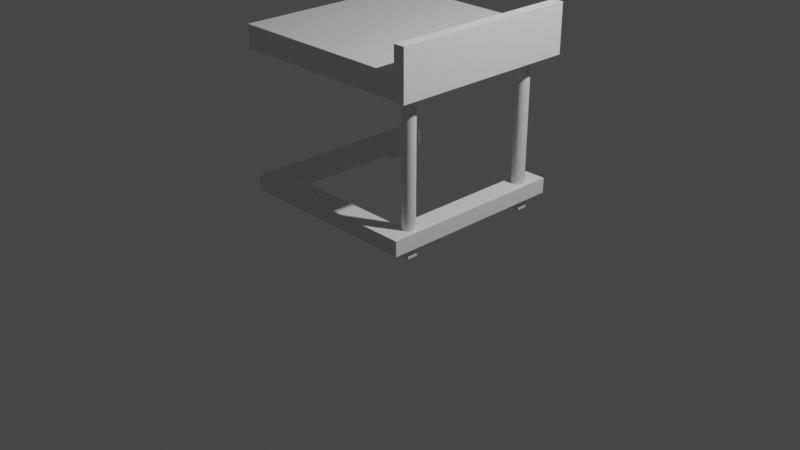# Source: table.blend  (saved by Blender 3.6.11; exported with 4.5.12 LTS)
import bpy
from mathutils import Matrix  # noqa: F401  (used for matrix-valued properties, if any)

bpy.ops.wm.read_factory_settings(use_empty=True)
scene = bpy.context.scene
scene.name = 'Scene'

# ---- collections
col_collection = bpy.data.collections.new('Collection'); scene.collection.children.link(col_collection)

# ---- materials (node trees are filled in below, after node groups)
mat_material = bpy.data.materials.new('Material')
mat_material.alpha_threshold = 0.0
mat_material.use_transparent_shadow = False
mat_material.roughness = 0.5
mat_material.line_color = (0.0, 0.0, 0.0, 1.0)

# ---- material node trees
mat_material.use_nodes = True; mat_material.node_tree.nodes.clear()
_N = mat_material.node_tree.nodes; _L = mat_material.node_tree.links
n0 = _N.new('ShaderNodeOutputMaterial'); n0.name = 'Material Output'; n0.location = (300, 300)
n1 = _N.new('ShaderNodeBsdfPrincipled'); n1.name = 'Principled BSDF'; n1.location = (10, 300)
n1.distribution = 'GGX'
n1.subsurface_method = 'RANDOM_WALK_SKIN'
n1.inputs[3].default_value = 1.45
n1.inputs[27].default_value = (0.0, 0.0, 0.0, 1.0)
n1.inputs[28].default_value = 1.0
_L.new(n1.outputs[0], n0.inputs[0])
n0.is_active_output = True

# ---- world
world_world = bpy.data.worlds.new('World'); scene.world = world_world
world_world.use_nodes = True; world_world.node_tree.nodes.clear()
_N = world_world.node_tree.nodes; _L = world_world.node_tree.links
n0 = _N.new('ShaderNodeOutputWorld'); n0.name = 'World Output'; n0.location = (300, 300)
n1 = _N.new('ShaderNodeBackground'); n1.name = 'Background'; n1.location = (10, 300)
n1.inputs[0].default_value = (0.05088, 0.05088, 0.05088, 1.0)
_L.new(n1.outputs[0], n0.inputs[0])
n0.is_active_output = True
world_world.color = (0.05088, 0.05088, 0.05088)
world_world.use_sun_shadow = False
world_world.sun_shadow_jitter_overblur = 0.0

# ---- cameras
cam_camera = bpy.data.cameras.new('Camera')
cam_camera.clip_end = 100.0
cam_camera.ortho_scale = 7.314

# ---- lights
light_light = bpy.data.lights.new('Light', 'POINT')
light_light.transmission_factor = 0.0
light_light.energy = 1000.0
light_light.shadow_soft_size = 0.1
light_light.shadow_maximum_resolution = 0.006
light_light.use_absolute_resolution = True

# ---- meshes
me_cube = bpy.data.meshes.new('Cube')
me_cube.from_pydata([(1.0, 1.0, 1.0), (1.0, 1.0, -1.0), (1.0, -1.0, 1.0), (1.0, -1.0, -1.0), (-1.0, 1.0, 1.0), (-1.0, 1.0, -1.0), (-1.0, -1.0, 1.0), (-1.0, -1.0, -1.0)], [], [(0, 4, 6, 2), (3, 2, 6, 7), (7, 6, 4, 5), (5, 1, 3, 7), (1, 0, 2, 3), (5, 4, 0, 1)])
_uv = me_cube.uv_layers.new(name='UVMap')
_uv.uv.foreach_set('vector', [0.625, 0.5, 0.875, 0.5, 0.875, 0.75, 0.625, 0.75, 0.375, 0.75, 0.625, 0.75, 0.625, 1.0, 0.375, 1.0, 0.375, 0.0, 0.625, 0.0, 0.625, 0.25, 0.375, 0.25, 0.125, 0.5, 0.375, 0.5, 0.375, 0.75, 0.125, 0.75, 0.375, 0.5, 0.625, 0.5, 0.625, 0.75, 0.375, 0.75, 0.375, 0.25, 0.625, 0.25, 0.625, 0.5, 0.375, 0.5])
me_cube.materials.append(mat_material)
me_cube.use_mirror_vertex_groups = False
me_cube.update()
me_cube_001 = bpy.data.meshes.new('Cube.001')
me_cube_001.from_pydata([(-1.0, -1.0, -1.0), (-1.0, -1.0, 1.0), (-1.0, 1.0, -1.0), (-1.0, 1.0, 1.0), (1.0, -1.0, -1.0), (1.0, -1.0, 1.0), (1.0, 1.0, -1.0), (1.0, 1.0, 1.0)], [], [(0, 1, 3, 2), (2, 3, 7, 6), (6, 7, 5, 4), (4, 5, 1, 0), (2, 6, 4, 0), (7, 3, 1, 5)])
_uv = me_cube_001.uv_layers.new(name='UVMap')
_uv.uv.foreach_set('vector', [0.375, 0.0, 0.625, 0.0, 0.625, 0.25, 0.375, 0.25, 0.375, 0.25, 0.625, 0.25, 0.625, 0.5, 0.375, 0.5, 0.375, 0.5, 0.625, 0.5, 0.625, 0.75, 0.375, 0.75, 0.375, 0.75, 0.625, 0.75, 0.625, 1.0, 0.375, 1.0, 0.125, 0.5, 0.375, 0.5, 0.375, 0.75, 0.125, 0.75, 0.625, 0.5, 0.875, 0.5, 0.875, 0.75, 0.625, 0.75])
me_cube_001.update()
me_cube_002 = bpy.data.meshes.new('Cube.002')
me_cube_002.from_pydata([(-1.0, -1.0, -1.0), (-1.0, -1.0, 1.0), (-1.0, 1.0, -1.0), (-1.0, 1.0, 1.0), (1.0, -1.0, -1.0), (1.0, -1.0, 1.0), (1.0, 1.0, -1.0), (1.0, 1.0, 1.0)], [], [(0, 1, 3, 2), (2, 3, 7, 6), (6, 7, 5, 4), (4, 5, 1, 0), (2, 6, 4, 0), (7, 3, 1, 5)])
_uv = me_cube_002.uv_layers.new(name='UVMap')
_uv.uv.foreach_set('vector', [0.375, 0.0, 0.625, 0.0, 0.625, 0.25, 0.375, 0.25, 0.375, 0.25, 0.625, 0.25, 0.625, 0.5, 0.375, 0.5, 0.375, 0.5, 0.625, 0.5, 0.625, 0.75, 0.375, 0.75, 0.375, 0.75, 0.625, 0.75, 0.625, 1.0, 0.375, 1.0, 0.125, 0.5, 0.375, 0.5, 0.375, 0.75, 0.125, 0.75, 0.625, 0.5, 0.875, 0.5, 0.875, 0.75, 0.625, 0.75])
me_cube_002.update()
me_cylinder = bpy.data.meshes.new('Cylinder')
me_cylinder.from_pydata([(0.0, 1.0, -1.0), (0.0, 1.0, 1.0), (0.1951, 0.9808, -1.0), (0.1951, 0.9808, 1.0), (0.3827, 0.9239, -1.0), (0.3827, 0.9239, 1.0), (0.5556, 0.8315, -1.0), (0.5556, 0.8315, 1.0), (0.7071, 0.7071, -1.0), (0.7071, 0.7071, 1.0), (0.8315, 0.5556, -1.0), (0.8315, 0.5556, 1.0), (0.9239, 0.3827, -1.0), (0.9239, 0.3827, 1.0), (0.9808, 0.1951, -1.0), (0.9808, 0.1951, 1.0), (1.0, 0.0, -1.0), (1.0, 0.0, 1.0), (0.9808, -0.1951, -1.0), (0.9808, -0.1951, 1.0), (0.9239, -0.3827, -1.0), (0.9239, -0.3827, 1.0), (0.8315, -0.5556, -1.0), (0.8315, -0.5556, 1.0), (0.7071, -0.7071, -1.0), (0.7071, -0.7071, 1.0), (0.5556, -0.8315, -1.0), (0.5556, -0.8315, 1.0), (0.3827, -0.9239, -1.0), (0.3827, -0.9239, 1.0), (0.1951, -0.9808, -1.0), (0.1951, -0.9808, 1.0), (0.0, -1.0, -1.0), (0.0, -1.0, 1.0), (-0.1951, -0.9808, -1.0), (-0.1951, -0.9808, 1.0), (-0.3827, -0.9239, -1.0), (-0.3827, -0.9239, 1.0), (-0.5556, -0.8315, -1.0), (-0.5556, -0.8315, 1.0), (-0.7071, -0.7071, -1.0), (-0.7071, -0.7071, 1.0), (-0.8315, -0.5556, -1.0), (-0.8315, -0.5556, 1.0), (-0.9239, -0.3827, -1.0), (-0.9239, -0.3827, 1.0), (-0.9808, -0.1951, -1.0), (-0.9808, -0.1951, 1.0), (-1.0, 0.0, -1.0), (-1.0, 0.0, 1.0), (-0.9808, 0.1951, -1.0), (-0.9808, 0.1951, 1.0), (-0.9239, 0.3827, -1.0), (-0.9239, 0.3827, 1.0), (-0.8315, 0.5556, -1.0), (-0.8315, 0.5556, 1.0), (-0.7071, 0.7071, -1.0), (-0.7071, 0.7071, 1.0), (-0.5556, 0.8315, -1.0), (-0.5556, 0.8315, 1.0), (-0.3827, 0.9239, -1.0), (-0.3827, 0.9239, 1.0), (-0.1951, 0.9808, -1.0), (-0.1951, 0.9808, 1.0)], [], [(0, 1, 3, 2), (2, 3, 5, 4), (4, 5, 7, 6), (6, 7, 9, 8), (8, 9, 11, 10), (10, 11, 13, 12), (12, 13, 15, 14), (14, 15, 17, 16), (16, 17, 19, 18), (18, 19, 21, 20), (20, 21, 23, 22), (22, 23, 25, 24), (24, 25, 27, 26), (26, 27, 29, 28), (28, 29, 31, 30), (30, 31, 33, 32), (32, 33, 35, 34), (34, 35, 37, 36), (36, 37, 39, 38), (38, 39, 41, 40), (40, 41, 43, 42), (42, 43, 45, 44), (44, 45, 47, 46), (46, 47, 49, 48), (48, 49, 51, 50), (50, 51, 53, 52), (52, 53, 55, 54), (54, 55, 57, 56), (56, 57, 59, 58), (58, 59, 61, 60), (3, 1, 63, 61, 59, 57, 55, 53, 51, 49, 47, 45, 43, 41, 39, 37, 35, 33, 31, 29, 27, 25, 23, 21, 19, 17, 15, 13, 11, 9, 7, 5), (60, 61, 63, 62), (62, 63, 1, 0), (0, 2, 4, 6, 8, 10, 12, 14, 16, 18, 20, 22, 24, 26, 28, 30, 32, 34, 36, 38, 40, 42, 44, 46, 48, 50, 52, 54, 56, 58, 60, 62)])
_uv = me_cylinder.uv_layers.new(name='UVMap')
_uv.uv.foreach_set('vector', [1.0, 0.5, 1.0, 1.0, 0.9688, 1.0, 0.9688, 0.5, 0.9688, 0.5, 0.9688, 1.0, 0.9375, 1.0, 0.9375, 0.5, 0.9375, 0.5, 0.9375, 1.0, 0.9062, 1.0, 0.9062, 0.5, 0.9062, 0.5, 0.9062, 1.0, 0.875, 1.0, 0.875, 0.5, 0.875, 0.5, 0.875, 1.0, 0.8438, 1.0, 0.8438, 0.5, 0.8438, 0.5, 0.8438, 1.0, 0.8125, 1.0, 0.8125, 0.5, 0.8125, 0.5, 0.8125, 1.0, 0.7812, 1.0, 0.7812, 0.5, 0.7812, 0.5, 0.7812, 1.0, 0.75, 1.0, 0.75, 0.5, 0.75, 0.5, 0.75, 1.0, 0.7188, 1.0, 0.7188, 0.5, 0.7188, 0.5, 0.7188, 1.0, 0.6875, 1.0, 0.6875, 0.5, 0.6875, 0.5, 0.6875, 1.0, 0.6562, 1.0, 0.6562, 0.5, 0.6562, 0.5, 0.6562, 1.0, 0.625, 1.0, 0.625, 0.5, 0.625, 0.5, 0.625, 1.0, 0.5938, 1.0, 0.5938, 0.5, 0.5938, 0.5, 0.5938, 1.0, 0.5625, 1.0, 0.5625, 0.5, 0.5625, 0.5, 0.5625, 1.0, 0.5312, 1.0, 0.5312, 0.5, 0.5312, 0.5, 0.5312, 1.0, 0.5, 1.0, 0.5, 0.5, 0.5, 0.5, 0.5, 1.0, 0.4688, 1.0, 0.4688, 0.5, 0.4688, 0.5, 0.4688, 1.0, 0.4375, 1.0, 0.4375, 0.5, 0.4375, 0.5, 0.4375, 1.0, 0.4062, 1.0, 0.4062, 0.5, 0.4062, 0.5, 0.4062, 1.0, 0.375, 1.0, 0.375, 0.5, 0.375, 0.5, 0.375, 1.0, 0.3438, 1.0, 0.3438, 0.5, 0.3438, 0.5, 0.3438, 1.0, 0.3125, 1.0, 0.3125, 0.5, 0.3125, 0.5, 0.3125, 1.0, 0.2812, 1.0, 0.2812, 0.5, 0.2812, 0.5, 0.2812, 1.0, 0.25, 1.0, 0.25, 0.5, 0.25, 0.5, 0.25, 1.0, 0.2188, 1.0, 0.2188, 0.5, 0.2188, 0.5, 0.2188, 1.0, 0.1875, 1.0, 0.1875, 0.5, 0.1875, 0.5, 0.1875, 1.0, 0.1562, 1.0, 0.1562, 0.5, 0.1562, 0.5, 0.1562, 1.0, 0.125, 1.0, 0.125, 0.5, 0.125, 0.5, 0.125, 1.0, 0.09375, 1.0, 0.09375, 0.5, 0.09375, 0.5, 0.09375, 1.0, 0.0625, 1.0, 0.0625, 0.5, 0.2968, 0.4854, 0.25, 0.49, 0.2032, 0.4854, 0.1582, 0.4717, 0.1167, 0.4496, 0.08029, 0.4197, 0.05045, 0.3833, 0.02827, 0.3418, 0.01461, 0.2968, 0.01, 0.25, 0.01461, 0.2032, 0.02827, 0.1582, 0.05045, 0.1167, 0.08029, 0.08029, 0.1167, 0.05045, 0.1582, 0.02827, 0.2032, 0.01461, 0.25, 0.01, 0.2968, 0.01461, 0.3418, 0.02827, 0.3833, 0.05045, 0.4197, 0.08029, 0.4496, 0.1167, 0.4717, 0.1582, 0.4854, 0.2032, 0.49, 0.25, 0.4854, 0.2968, 0.4717, 0.3418, 0.4496, 0.3833, 0.4197, 0.4197, 0.3833, 0.4496, 0.3418, 0.4717, 0.0625, 0.5, 0.0625, 1.0, 0.03125, 1.0, 0.03125, 0.5, 0.03125, 0.5, 0.03125, 1.0, 0.0, 1.0, 0.0, 0.5, 0.75, 0.49, 0.7968, 0.4854, 0.8418, 0.4717, 0.8833, 0.4496, 0.9197, 0.4197, 0.9496, 0.3833, 0.9717, 0.3418, 0.9854, 0.2968, 0.99, 0.25, 0.9854, 0.2032, 0.9717, 0.1582, 0.9496, 0.1167, 0.9197, 0.08029, 0.8833, 0.05045, 0.8418, 0.02827, 0.7968, 0.01461, 0.75, 0.01, 0.7032, 0.01461, 0.6582, 0.02827, 0.6167, 0.05045, 0.5803, 0.08029, 0.5504, 0.1167, 0.5283, 0.1582, 0.5146, 0.2032, 0.51, 0.25, 0.5146, 0.2968, 0.5283, 0.3418, 0.5504, 0.3833, 0.5803, 0.4197, 0.6167, 0.4496, 0.6582, 0.4717, 0.7032, 0.4854])
me_cylinder.update()
me_cylinder_001 = bpy.data.meshes.new('Cylinder.001')
me_cylinder_001.from_pydata([(0.0, 1.0, -1.0), (0.0, 1.0, 1.0), (0.1951, 0.9808, -1.0), (0.1951, 0.9808, 1.0), (0.3827, 0.9239, -1.0), (0.3827, 0.9239, 1.0), (0.5556, 0.8315, -1.0), (0.5556, 0.8315, 1.0), (0.7071, 0.7071, -1.0), (0.7071, 0.7071, 1.0), (0.8315, 0.5556, -1.0), (0.8315, 0.5556, 1.0), (0.9239, 0.3827, -1.0), (0.9239, 0.3827, 1.0), (0.9808, 0.1951, -1.0), (0.9808, 0.1951, 1.0), (1.0, 0.0, -1.0), (1.0, 0.0, 1.0), (0.9808, -0.1951, -1.0), (0.9808, -0.1951, 1.0), (0.9239, -0.3827, -1.0), (0.9239, -0.3827, 1.0), (0.8315, -0.5556, -1.0), (0.8315, -0.5556, 1.0), (0.7071, -0.7071, -1.0), (0.7071, -0.7071, 1.0), (0.5556, -0.8315, -1.0), (0.5556, -0.8315, 1.0), (0.3827, -0.9239, -1.0), (0.3827, -0.9239, 1.0), (0.1951, -0.9808, -1.0), (0.1951, -0.9808, 1.0), (0.0, -1.0, -1.0), (0.0, -1.0, 1.0), (-0.1951, -0.9808, -1.0), (-0.1951, -0.9808, 1.0), (-0.3827, -0.9239, -1.0), (-0.3827, -0.9239, 1.0), (-0.5556, -0.8315, -1.0), (-0.5556, -0.8315, 1.0), (-0.7071, -0.7071, -1.0), (-0.7071, -0.7071, 1.0), (-0.8315, -0.5556, -1.0), (-0.8315, -0.5556, 1.0), (-0.9239, -0.3827, -1.0), (-0.9239, -0.3827, 1.0), (-0.9808, -0.1951, -1.0), (-0.9808, -0.1951, 1.0), (-1.0, 0.0, -1.0), (-1.0, 0.0, 1.0), (-0.9808, 0.1951, -1.0), (-0.9808, 0.1951, 1.0), (-0.9239, 0.3827, -1.0), (-0.9239, 0.3827, 1.0), (-0.8315, 0.5556, -1.0), (-0.8315, 0.5556, 1.0), (-0.7071, 0.7071, -1.0), (-0.7071, 0.7071, 1.0), (-0.5556, 0.8315, -1.0), (-0.5556, 0.8315, 1.0), (-0.3827, 0.9239, -1.0), (-0.3827, 0.9239, 1.0), (-0.1951, 0.9808, -1.0), (-0.1951, 0.9808, 1.0)], [], [(0, 1, 3, 2), (2, 3, 5, 4), (4, 5, 7, 6), (6, 7, 9, 8), (8, 9, 11, 10), (10, 11, 13, 12), (12, 13, 15, 14), (14, 15, 17, 16), (16, 17, 19, 18), (18, 19, 21, 20), (20, 21, 23, 22), (22, 23, 25, 24), (24, 25, 27, 26), (26, 27, 29, 28), (28, 29, 31, 30), (30, 31, 33, 32), (32, 33, 35, 34), (34, 35, 37, 36), (36, 37, 39, 38), (38, 39, 41, 40), (40, 41, 43, 42), (42, 43, 45, 44), (44, 45, 47, 46), (46, 47, 49, 48), (48, 49, 51, 50), (50, 51, 53, 52), (52, 53, 55, 54), (54, 55, 57, 56), (56, 57, 59, 58), (58, 59, 61, 60), (3, 1, 63, 61, 59, 57, 55, 53, 51, 49, 47, 45, 43, 41, 39, 37, 35, 33, 31, 29, 27, 25, 23, 21, 19, 17, 15, 13, 11, 9, 7, 5), (60, 61, 63, 62), (62, 63, 1, 0), (0, 2, 4, 6, 8, 10, 12, 14, 16, 18, 20, 22, 24, 26, 28, 30, 32, 34, 36, 38, 40, 42, 44, 46, 48, 50, 52, 54, 56, 58, 60, 62)])
_uv = me_cylinder_001.uv_layers.new(name='UVMap')
_uv.uv.foreach_set('vector', [1.0, 0.5, 1.0, 1.0, 0.9688, 1.0, 0.9688, 0.5, 0.9688, 0.5, 0.9688, 1.0, 0.9375, 1.0, 0.9375, 0.5, 0.9375, 0.5, 0.9375, 1.0, 0.9062, 1.0, 0.9062, 0.5, 0.9062, 0.5, 0.9062, 1.0, 0.875, 1.0, 0.875, 0.5, 0.875, 0.5, 0.875, 1.0, 0.8438, 1.0, 0.8438, 0.5, 0.8438, 0.5, 0.8438, 1.0, 0.8125, 1.0, 0.8125, 0.5, 0.8125, 0.5, 0.8125, 1.0, 0.7812, 1.0, 0.7812, 0.5, 0.7812, 0.5, 0.7812, 1.0, 0.75, 1.0, 0.75, 0.5, 0.75, 0.5, 0.75, 1.0, 0.7188, 1.0, 0.7188, 0.5, 0.7188, 0.5, 0.7188, 1.0, 0.6875, 1.0, 0.6875, 0.5, 0.6875, 0.5, 0.6875, 1.0, 0.6562, 1.0, 0.6562, 0.5, 0.6562, 0.5, 0.6562, 1.0, 0.625, 1.0, 0.625, 0.5, 0.625, 0.5, 0.625, 1.0, 0.5938, 1.0, 0.5938, 0.5, 0.5938, 0.5, 0.5938, 1.0, 0.5625, 1.0, 0.5625, 0.5, 0.5625, 0.5, 0.5625, 1.0, 0.5312, 1.0, 0.5312, 0.5, 0.5312, 0.5, 0.5312, 1.0, 0.5, 1.0, 0.5, 0.5, 0.5, 0.5, 0.5, 1.0, 0.4688, 1.0, 0.4688, 0.5, 0.4688, 0.5, 0.4688, 1.0, 0.4375, 1.0, 0.4375, 0.5, 0.4375, 0.5, 0.4375, 1.0, 0.4062, 1.0, 0.4062, 0.5, 0.4062, 0.5, 0.4062, 1.0, 0.375, 1.0, 0.375, 0.5, 0.375, 0.5, 0.375, 1.0, 0.3438, 1.0, 0.3438, 0.5, 0.3438, 0.5, 0.3438, 1.0, 0.3125, 1.0, 0.3125, 0.5, 0.3125, 0.5, 0.3125, 1.0, 0.2812, 1.0, 0.2812, 0.5, 0.2812, 0.5, 0.2812, 1.0, 0.25, 1.0, 0.25, 0.5, 0.25, 0.5, 0.25, 1.0, 0.2188, 1.0, 0.2188, 0.5, 0.2188, 0.5, 0.2188, 1.0, 0.1875, 1.0, 0.1875, 0.5, 0.1875, 0.5, 0.1875, 1.0, 0.1562, 1.0, 0.1562, 0.5, 0.1562, 0.5, 0.1562, 1.0, 0.125, 1.0, 0.125, 0.5, 0.125, 0.5, 0.125, 1.0, 0.09375, 1.0, 0.09375, 0.5, 0.09375, 0.5, 0.09375, 1.0, 0.0625, 1.0, 0.0625, 0.5, 0.2968, 0.4854, 0.25, 0.49, 0.2032, 0.4854, 0.1582, 0.4717, 0.1167, 0.4496, 0.08029, 0.4197, 0.05045, 0.3833, 0.02827, 0.3418, 0.01461, 0.2968, 0.01, 0.25, 0.01461, 0.2032, 0.02827, 0.1582, 0.05045, 0.1167, 0.08029, 0.08029, 0.1167, 0.05045, 0.1582, 0.02827, 0.2032, 0.01461, 0.25, 0.01, 0.2968, 0.01461, 0.3418, 0.02827, 0.3833, 0.05045, 0.4197, 0.08029, 0.4496, 0.1167, 0.4717, 0.1582, 0.4854, 0.2032, 0.49, 0.25, 0.4854, 0.2968, 0.4717, 0.3418, 0.4496, 0.3833, 0.4197, 0.4197, 0.3833, 0.4496, 0.3418, 0.4717, 0.0625, 0.5, 0.0625, 1.0, 0.03125, 1.0, 0.03125, 0.5, 0.03125, 0.5, 0.03125, 1.0, 0.0, 1.0, 0.0, 0.5, 0.75, 0.49, 0.7968, 0.4854, 0.8418, 0.4717, 0.8833, 0.4496, 0.9197, 0.4197, 0.9496, 0.3833, 0.9717, 0.3418, 0.9854, 0.2968, 0.99, 0.25, 0.9854, 0.2032, 0.9717, 0.1582, 0.9496, 0.1167, 0.9197, 0.08029, 0.8833, 0.05045, 0.8418, 0.02827, 0.7968, 0.01461, 0.75, 0.01, 0.7032, 0.01461, 0.6582, 0.02827, 0.6167, 0.05045, 0.5803, 0.08029, 0.5504, 0.1167, 0.5283, 0.1582, 0.5146, 0.2032, 0.51, 0.25, 0.5146, 0.2968, 0.5283, 0.3418, 0.5504, 0.3833, 0.5803, 0.4197, 0.6167, 0.4496, 0.6582, 0.4717, 0.7032, 0.4854])
me_cylinder_001.update()
me_cube_003 = bpy.data.meshes.new('Cube.003')
me_cube_003.from_pydata([(-1.0, -1.0, -1.0), (-1.0, -1.0, 1.0), (-1.0, 1.0, -1.0), (-1.0, 1.0, 1.0), (1.0, -1.0, -1.0), (1.0, -1.0, 1.0), (1.0, 1.0, -1.0), (1.0, 1.0, 1.0)], [], [(0, 1, 3, 2), (2, 3, 7, 6), (6, 7, 5, 4), (4, 5, 1, 0), (2, 6, 4, 0), (7, 3, 1, 5)])
_uv = me_cube_003.uv_layers.new(name='UVMap')
_uv.uv.foreach_set('vector', [0.375, 0.0, 0.625, 0.0, 0.625, 0.25, 0.375, 0.25, 0.375, 0.25, 0.625, 0.25, 0.625, 0.5, 0.375, 0.5, 0.375, 0.5, 0.625, 0.5, 0.625, 0.75, 0.375, 0.75, 0.375, 0.75, 0.625, 0.75, 0.625, 1.0, 0.375, 1.0, 0.125, 0.5, 0.375, 0.5, 0.375, 0.75, 0.125, 0.75, 0.625, 0.5, 0.875, 0.5, 0.875, 0.75, 0.625, 0.75])
me_cube_003.update()
me_cube_004 = bpy.data.meshes.new('Cube.004')
me_cube_004.from_pydata([(-1.0, -1.0, -1.0), (-1.0, -1.0, 1.0), (-1.0, 1.0, -1.0), (-1.0, 1.0, 1.0), (1.0, -1.0, -1.0), (1.0, -1.0, 1.0), (1.0, 1.0, -1.0), (1.0, 1.0, 1.0)], [], [(0, 1, 3, 2), (2, 3, 7, 6), (6, 7, 5, 4), (4, 5, 1, 0), (2, 6, 4, 0), (7, 3, 1, 5)])
_uv = me_cube_004.uv_layers.new(name='UVMap')
_uv.uv.foreach_set('vector', [0.375, 0.0, 0.625, 0.0, 0.625, 0.25, 0.375, 0.25, 0.375, 0.25, 0.625, 0.25, 0.625, 0.5, 0.375, 0.5, 0.375, 0.5, 0.625, 0.5, 0.625, 0.75, 0.375, 0.75, 0.375, 0.75, 0.625, 0.75, 0.625, 1.0, 0.375, 1.0, 0.125, 0.5, 0.375, 0.5, 0.375, 0.75, 0.125, 0.75, 0.625, 0.5, 0.875, 0.5, 0.875, 0.75, 0.625, 0.75])
me_cube_004.update()
me_cube_005 = bpy.data.meshes.new('Cube.005')
me_cube_005.from_pydata([(-1.0, -1.0, -1.0), (-1.0, -1.0, 1.0), (-1.0, 1.0, -1.0), (-1.0, 1.0, 1.0), (1.0, -1.0, -1.0), (1.0, -1.0, 1.0), (1.0, 1.0, -1.0), (1.0, 1.0, 1.0)], [], [(0, 1, 3, 2), (2, 3, 7, 6), (6, 7, 5, 4), (4, 5, 1, 0), (2, 6, 4, 0), (7, 3, 1, 5)])
_uv = me_cube_005.uv_layers.new(name='UVMap')
_uv.uv.foreach_set('vector', [0.375, 0.0, 0.625, 0.0, 0.625, 0.25, 0.375, 0.25, 0.375, 0.25, 0.625, 0.25, 0.625, 0.5, 0.375, 0.5, 0.375, 0.5, 0.625, 0.5, 0.625, 0.75, 0.375, 0.75, 0.375, 0.75, 0.625, 0.75, 0.625, 1.0, 0.375, 1.0, 0.125, 0.5, 0.375, 0.5, 0.375, 0.75, 0.125, 0.75, 0.625, 0.5, 0.875, 0.5, 0.875, 0.75, 0.625, 0.75])
me_cube_005.update()
me_cube_006 = bpy.data.meshes.new('Cube.006')
me_cube_006.from_pydata([(-1.0, -1.0, -1.0), (-1.0, -1.0, 1.0), (-1.0, 1.0, -1.0), (-1.0, 1.0, 1.0), (1.0, -1.0, -1.0), (1.0, -1.0, 1.0), (1.0, 1.0, -1.0), (1.0, 1.0, 1.0)], [], [(0, 1, 3, 2), (2, 3, 7, 6), (6, 7, 5, 4), (4, 5, 1, 0), (2, 6, 4, 0), (7, 3, 1, 5)])
_uv = me_cube_006.uv_layers.new(name='UVMap')
_uv.uv.foreach_set('vector', [0.375, 0.0, 0.625, 0.0, 0.625, 0.25, 0.375, 0.25, 0.375, 0.25, 0.625, 0.25, 0.625, 0.5, 0.375, 0.5, 0.375, 0.5, 0.625, 0.5, 0.625, 0.75, 0.375, 0.75, 0.375, 0.75, 0.625, 0.75, 0.625, 1.0, 0.375, 1.0, 0.125, 0.5, 0.375, 0.5, 0.375, 0.75, 0.125, 0.75, 0.625, 0.5, 0.875, 0.5, 0.875, 0.75, 0.625, 0.75])
me_cube_006.update()
me_cube_007 = bpy.data.meshes.new('Cube.007')
me_cube_007.from_pydata([(-1.0, -1.0, -1.0), (-1.0, -1.0, 1.0), (-1.0, 1.0, -1.0), (-1.0, 1.0, 1.0), (1.0, -1.0, -1.0), (1.0, -1.0, 1.0), (1.0, 1.0, -1.0), (1.0, 1.0, 1.0)], [], [(0, 1, 3, 2), (2, 3, 7, 6), (6, 7, 5, 4), (4, 5, 1, 0), (2, 6, 4, 0), (7, 3, 1, 5)])
_uv = me_cube_007.uv_layers.new(name='UVMap')
_uv.uv.foreach_set('vector', [0.375, 0.0, 0.625, 0.0, 0.625, 0.25, 0.375, 0.25, 0.375, 0.25, 0.625, 0.25, 0.625, 0.5, 0.375, 0.5, 0.375, 0.5, 0.625, 0.5, 0.625, 0.75, 0.375, 0.75, 0.375, 0.75, 0.625, 0.75, 0.625, 1.0, 0.375, 1.0, 0.125, 0.5, 0.375, 0.5, 0.375, 0.75, 0.125, 0.75, 0.625, 0.5, 0.875, 0.5, 0.875, 0.75, 0.625, 0.75])
me_cube_007.update()
me_cube_008 = bpy.data.meshes.new('Cube.008')
me_cube_008.from_pydata([(-1.0, -1.0, -1.0), (-1.0, -1.0, 1.0), (-1.0, 1.0, -1.0), (-1.0, 1.0, 1.0), (1.0, -1.0, -1.0), (1.0, -1.0, 1.0), (1.0, 1.0, -1.0), (1.0, 1.0, 1.0)], [], [(0, 1, 3, 2), (2, 3, 7, 6), (6, 7, 5, 4), (4, 5, 1, 0), (2, 6, 4, 0), (7, 3, 1, 5)])
_uv = me_cube_008.uv_layers.new(name='UVMap')
_uv.uv.foreach_set('vector', [0.375, 0.0, 0.625, 0.0, 0.625, 0.25, 0.375, 0.25, 0.375, 0.25, 0.625, 0.25, 0.625, 0.5, 0.375, 0.5, 0.375, 0.5, 0.625, 0.5, 0.625, 0.75, 0.375, 0.75, 0.375, 0.75, 0.625, 0.75, 0.625, 1.0, 0.375, 1.0, 0.125, 0.5, 0.375, 0.5, 0.375, 0.75, 0.125, 0.75, 0.625, 0.5, 0.875, 0.5, 0.875, 0.75, 0.625, 0.75])
me_cube_008.update()
me_cube_009 = bpy.data.meshes.new('Cube.009')
me_cube_009.from_pydata([(-1.0, -1.0, -1.0), (-1.0, -1.0, 1.0), (-1.0, 1.0, -1.0), (-1.0, 1.0, 1.0), (1.0, -1.0, -1.0), (1.0, -1.0, 1.0), (1.0, 1.0, -1.0), (1.0, 1.0, 1.0)], [], [(0, 1, 3, 2), (2, 3, 7, 6), (6, 7, 5, 4), (4, 5, 1, 0), (2, 6, 4, 0), (7, 3, 1, 5)])
_uv = me_cube_009.uv_layers.new(name='UVMap')
_uv.uv.foreach_set('vector', [0.375, 0.0, 0.625, 0.0, 0.625, 0.25, 0.375, 0.25, 0.375, 0.25, 0.625, 0.25, 0.625, 0.5, 0.375, 0.5, 0.375, 0.5, 0.625, 0.5, 0.625, 0.75, 0.375, 0.75, 0.375, 0.75, 0.625, 0.75, 0.625, 1.0, 0.375, 1.0, 0.125, 0.5, 0.375, 0.5, 0.375, 0.75, 0.125, 0.75, 0.625, 0.5, 0.875, 0.5, 0.875, 0.75, 0.625, 0.75])
me_cube_009.update()
me_cube_010 = bpy.data.meshes.new('Cube.010')
me_cube_010.from_pydata([(-1.0, -1.0, -1.0), (-1.0, -1.0, 1.0), (-1.0, 1.0, -1.0), (-1.0, 1.0, 1.0), (1.0, -1.0, -1.0), (1.0, -1.0, 1.0), (1.0, 1.0, -1.0), (1.0, 1.0, 1.0)], [], [(0, 1, 3, 2), (2, 3, 7, 6), (6, 7, 5, 4), (4, 5, 1, 0), (2, 6, 4, 0), (7, 3, 1, 5)])
_uv = me_cube_010.uv_layers.new(name='UVMap')
_uv.uv.foreach_set('vector', [0.375, 0.0, 0.625, 0.0, 0.625, 0.25, 0.375, 0.25, 0.375, 0.25, 0.625, 0.25, 0.625, 0.5, 0.375, 0.5, 0.375, 0.5, 0.625, 0.5, 0.625, 0.75, 0.375, 0.75, 0.375, 0.75, 0.625, 0.75, 0.625, 1.0, 0.375, 1.0, 0.125, 0.5, 0.375, 0.5, 0.375, 0.75, 0.125, 0.75, 0.625, 0.5, 0.875, 0.5, 0.875, 0.75, 0.625, 0.75])
me_cube_010.update()

# ---- objects
ob_cube = bpy.data.objects.new('Cube', me_cube)
ob_light = bpy.data.objects.new('Light', light_light)
ob_camera = bpy.data.objects.new('Camera', cam_camera)
ob_cube_001 = bpy.data.objects.new('Cube.001', me_cube_001)
ob_cube_002 = bpy.data.objects.new('Cube.002', me_cube_002)
ob_cylinder = bpy.data.objects.new('Cylinder', me_cylinder)
ob_cylinder_001 = bpy.data.objects.new('Cylinder.001', me_cylinder_001)
ob_cube_003 = bpy.data.objects.new('Cube.003', me_cube_003)
ob_cube_004 = bpy.data.objects.new('Cube.004', me_cube_004)
ob_cube_005 = bpy.data.objects.new('Cube.005', me_cube_005)
ob_cube_006 = bpy.data.objects.new('Cube.006', me_cube_006)
ob_cube_007 = bpy.data.objects.new('Cube.007', me_cube_007)
ob_cube_008 = bpy.data.objects.new('Cube.008', me_cube_008)
ob_cube_009 = bpy.data.objects.new('Cube.009', me_cube_009)
ob_cube_010 = bpy.data.objects.new('Cube.010', me_cube_010)

# ---- transforms, parenting, visibility, modifiers, constraints
ob_cube.location = (0.0, 0.0, 1.952)
ob_cube.scale = (1.0, 1.0, 0.05963)
ob_cube.lock_rotations_4d = False
ob_cube.empty_display_type = 'ARROWS'
ob_cube.lineart.crease_threshold = 0.0
ob_light.location = (4.076, 1.005, 5.904)
ob_light.rotation_euler = (0.6503, 0.05522, 1.866)
ob_light.lock_rotations_4d = False
ob_light.empty_display_type = 'ARROWS'
ob_light.color = (0.0, 0.0, 0.0, 0.0)
ob_light.lineart.crease_threshold = 0.0
ob_camera.location = (7.359, -6.926, 4.958)
ob_camera.rotation_euler = (1.109, 0.0, 0.8149)
ob_camera.lock_rotations_4d = False
ob_camera.empty_display_type = 'ARROWS'
ob_camera.color = (0.0, 0.0, 0.0, 0.0)
ob_camera.display_type = 'WIRE'
ob_camera.lineart.crease_threshold = 0.0
ob_cube_001.location = (0.0, 0.7522, 1.832)
ob_cube_001.scale = (1.0, 0.25, 0.05963)
ob_cube_002.location = (0.0, -0.7483, 1.832)
ob_cube_002.scale = (1.0, 0.25, 0.05963)
ob_cylinder.location = (0.9102, 0.7395, 1.127)
ob_cylinder.scale = (0.06629, 0.06629, 0.6527)
ob_cylinder_001.location = (0.9102, -0.742, 1.127)
ob_cylinder_001.scale = (0.06629, 0.06629, 0.6527)
ob_cube_003.location = (-0.8443, -0.003696, 0.3985)
ob_cube_003.scale = (-0.113, 1.0, 0.07883)
ob_cube_004.location = (0.9093, 0.0, 0.3985)
ob_cube_004.scale = (-0.113, 1.0, 0.07883)
ob_cube_005.location = (0.03301, -0.8883, 0.3985)
ob_cube_005.rotation_euler = (0.0, 0.0, 1.571)
ob_cube_005.scale = (-0.113, 0.7647, 0.07883)
ob_cube_006.location = (1.058, 0.000281, 2.019)
ob_cube_006.rotation_euler = (1.571, 3.142, 1.571)
ob_cube_006.scale = (1.0, 0.25, 0.05963)
ob_cube_007.location = (0.9234, 0.7428, 0.2665)
ob_cube_007.scale = (-0.05437, -0.05437, -0.05437)
ob_cube_008.location = (0.9234, -0.7553, 0.2665)
ob_cube_008.scale = (-0.05437, -0.05437, -0.05437)
ob_cube_009.location = (-0.8634, -0.7553, 0.2665)
ob_cube_009.scale = (-0.05437, -0.05437, -0.05437)
ob_cube_010.location = (-0.8634, 0.7428, 0.2665)
ob_cube_010.scale = (-0.05437, -0.05437, -0.05437)

# ---- collection membership
col_collection.objects.link(ob_cube)
col_collection.objects.link(ob_light)
col_collection.objects.link(ob_camera)
col_collection.objects.link(ob_cube_001)
col_collection.objects.link(ob_cube_002)
col_collection.objects.link(ob_cylinder)
col_collection.objects.link(ob_cylinder_001)
col_collection.objects.link(ob_cube_003)
col_collection.objects.link(ob_cube_004)
col_collection.objects.link(ob_cube_005)
col_collection.objects.link(ob_cube_006)
col_collection.objects.link(ob_cube_007)
col_collection.objects.link(ob_cube_008)
col_collection.objects.link(ob_cube_009)
col_collection.objects.link(ob_cube_010)

# ---- scene / render settings (as saved in the file)
scene.camera = ob_camera
scene.frame_start = 1; scene.frame_end = 250; scene.frame_set(1)
scene.render.engine = 'BLENDER_EEVEE_NEXT'
scene.cycles.sampling_pattern = 'TABULATED_SOBOL'
scene.view_settings.view_transform = 'Filmic'
bpy.context.view_layer.update()
